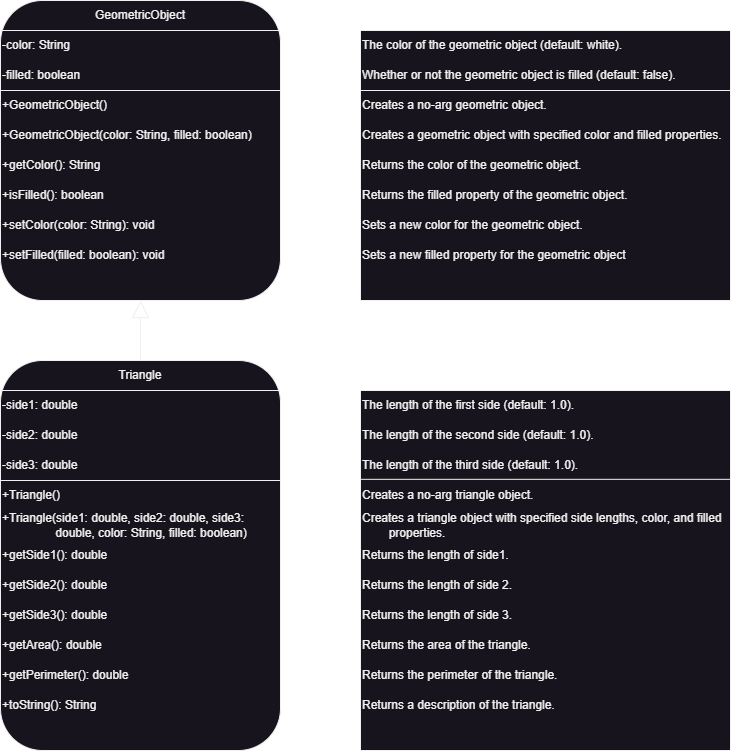

The diagram above was exported from draw.io. Its source (the exported page's mxGraphModel, read from the mxfile embedded in the PNG):
<mxGraphModel dx="792" dy="820" grid="1" gridSize="10" guides="1" tooltips="1" connect="1" arrows="1" fold="1" page="1" pageScale="1" pageWidth="827" pageHeight="1169" math="0" shadow="0">
  <root>
    <mxCell id="WIyWlLk6GJQsqaUBKTNV-0" />
    <mxCell id="WIyWlLk6GJQsqaUBKTNV-1" parent="WIyWlLk6GJQsqaUBKTNV-0" />
    <mxCell id="KmUxpeZG_5b6WhO8pGC3-0" value="" style="rounded=1;whiteSpace=wrap;html=1;" parent="WIyWlLk6GJQsqaUBKTNV-1" vertex="1">
      <mxGeometry x="40" y="20" width="280" height="300" as="geometry" />
    </mxCell>
    <mxCell id="KmUxpeZG_5b6WhO8pGC3-1" value="" style="rounded=1;whiteSpace=wrap;html=1;" parent="WIyWlLk6GJQsqaUBKTNV-1" vertex="1">
      <mxGeometry x="40" y="380" width="280" height="390" as="geometry" />
    </mxCell>
    <mxCell id="KmUxpeZG_5b6WhO8pGC3-5" value="GeometricObject" style="text;html=1;strokeColor=none;fillColor=none;align=center;verticalAlign=middle;whiteSpace=wrap;rounded=0;" parent="WIyWlLk6GJQsqaUBKTNV-1" vertex="1">
      <mxGeometry x="40" y="20" width="280" height="30" as="geometry" />
    </mxCell>
    <mxCell id="ekqu0vuscLDMtditwNNo-0" style="edgeStyle=orthogonalEdgeStyle;rounded=0;orthogonalLoop=1;jettySize=auto;html=1;exitX=0.5;exitY=0;exitDx=0;exitDy=0;entryX=0.5;entryY=1;entryDx=0;entryDy=0;endArrow=block;endFill=0;endSize=15;" edge="1" parent="WIyWlLk6GJQsqaUBKTNV-1" source="KmUxpeZG_5b6WhO8pGC3-6" target="KmUxpeZG_5b6WhO8pGC3-0">
      <mxGeometry relative="1" as="geometry" />
    </mxCell>
    <mxCell id="KmUxpeZG_5b6WhO8pGC3-6" value="Triangle" style="text;html=1;strokeColor=none;fillColor=none;align=center;verticalAlign=middle;whiteSpace=wrap;rounded=0;" parent="WIyWlLk6GJQsqaUBKTNV-1" vertex="1">
      <mxGeometry x="40" y="380" width="280" height="30" as="geometry" />
    </mxCell>
    <mxCell id="KmUxpeZG_5b6WhO8pGC3-7" value="" style="endArrow=none;html=1;rounded=0;entryX=1;entryY=1;entryDx=0;entryDy=0;exitX=0;exitY=1;exitDx=0;exitDy=0;" parent="WIyWlLk6GJQsqaUBKTNV-1" source="KmUxpeZG_5b6WhO8pGC3-5" target="KmUxpeZG_5b6WhO8pGC3-5" edge="1">
      <mxGeometry width="50" height="50" relative="1" as="geometry">
        <mxPoint x="390" y="390" as="sourcePoint" />
        <mxPoint x="440" y="340" as="targetPoint" />
      </mxGeometry>
    </mxCell>
    <mxCell id="KmUxpeZG_5b6WhO8pGC3-8" value="" style="endArrow=none;html=1;rounded=0;exitX=0;exitY=1;exitDx=0;exitDy=0;entryX=1;entryY=1;entryDx=0;entryDy=0;" parent="WIyWlLk6GJQsqaUBKTNV-1" source="KmUxpeZG_5b6WhO8pGC3-6" target="KmUxpeZG_5b6WhO8pGC3-6" edge="1">
      <mxGeometry width="50" height="50" relative="1" as="geometry">
        <mxPoint x="370" y="380" as="sourcePoint" />
        <mxPoint x="420" y="330" as="targetPoint" />
      </mxGeometry>
    </mxCell>
    <mxCell id="KmUxpeZG_5b6WhO8pGC3-9" value="-color: String" style="text;html=1;strokeColor=none;fillColor=none;align=left;verticalAlign=middle;whiteSpace=wrap;rounded=0;" parent="WIyWlLk6GJQsqaUBKTNV-1" vertex="1">
      <mxGeometry x="40" y="50" width="280" height="30" as="geometry" />
    </mxCell>
    <mxCell id="KmUxpeZG_5b6WhO8pGC3-10" value="-filled: boolean" style="text;html=1;strokeColor=none;fillColor=none;align=left;verticalAlign=middle;whiteSpace=wrap;rounded=0;" parent="WIyWlLk6GJQsqaUBKTNV-1" vertex="1">
      <mxGeometry x="40" y="80" width="280" height="30" as="geometry" />
    </mxCell>
    <mxCell id="KmUxpeZG_5b6WhO8pGC3-11" value="+setColor(color: String): void" style="text;html=1;strokeColor=none;fillColor=none;align=left;verticalAlign=middle;whiteSpace=wrap;rounded=0;" parent="WIyWlLk6GJQsqaUBKTNV-1" vertex="1">
      <mxGeometry x="40" y="230" width="280" height="30" as="geometry" />
    </mxCell>
    <mxCell id="KmUxpeZG_5b6WhO8pGC3-12" value="+getArea(): double" style="text;html=1;strokeColor=none;fillColor=none;align=left;verticalAlign=middle;whiteSpace=wrap;rounded=0;" parent="WIyWlLk6GJQsqaUBKTNV-1" vertex="1">
      <mxGeometry x="40" y="650" width="280" height="30" as="geometry" />
    </mxCell>
    <mxCell id="KmUxpeZG_5b6WhO8pGC3-13" value="+GeometricObject()" style="text;html=1;strokeColor=none;fillColor=none;align=left;verticalAlign=middle;whiteSpace=wrap;rounded=0;" parent="WIyWlLk6GJQsqaUBKTNV-1" vertex="1">
      <mxGeometry x="40" y="110" width="280" height="30" as="geometry" />
    </mxCell>
    <mxCell id="KmUxpeZG_5b6WhO8pGC3-14" value="+toString(): String" style="text;html=1;strokeColor=none;fillColor=none;align=left;verticalAlign=middle;whiteSpace=wrap;rounded=0;" parent="WIyWlLk6GJQsqaUBKTNV-1" vertex="1">
      <mxGeometry x="40" y="710" width="280" height="30" as="geometry" />
    </mxCell>
    <mxCell id="KmUxpeZG_5b6WhO8pGC3-15" value="+getSide1(): double" style="text;html=1;strokeColor=none;fillColor=none;align=left;verticalAlign=middle;whiteSpace=wrap;rounded=0;" parent="WIyWlLk6GJQsqaUBKTNV-1" vertex="1">
      <mxGeometry x="40" y="560" width="280" height="30" as="geometry" />
    </mxCell>
    <mxCell id="KmUxpeZG_5b6WhO8pGC3-16" value="+isFilled(): boolean" style="text;html=1;strokeColor=none;fillColor=none;align=left;verticalAlign=middle;whiteSpace=wrap;rounded=0;" parent="WIyWlLk6GJQsqaUBKTNV-1" vertex="1">
      <mxGeometry x="40" y="200" width="280" height="30" as="geometry" />
    </mxCell>
    <mxCell id="KmUxpeZG_5b6WhO8pGC3-17" value="+getPerimeter(): double" style="text;html=1;strokeColor=none;fillColor=none;align=left;verticalAlign=middle;whiteSpace=wrap;rounded=0;" parent="WIyWlLk6GJQsqaUBKTNV-1" vertex="1">
      <mxGeometry x="40" y="680" width="280" height="30" as="geometry" />
    </mxCell>
    <mxCell id="KmUxpeZG_5b6WhO8pGC3-18" value="+setFilled(filled: boolean): void" style="text;html=1;strokeColor=none;fillColor=none;align=left;verticalAlign=middle;whiteSpace=wrap;rounded=0;" parent="WIyWlLk6GJQsqaUBKTNV-1" vertex="1">
      <mxGeometry x="40" y="260" width="280" height="30" as="geometry" />
    </mxCell>
    <mxCell id="KmUxpeZG_5b6WhO8pGC3-19" value="+Triangle()" style="text;html=1;strokeColor=none;fillColor=none;align=left;verticalAlign=middle;whiteSpace=wrap;rounded=0;" parent="WIyWlLk6GJQsqaUBKTNV-1" vertex="1">
      <mxGeometry x="40" y="500" width="280" height="30" as="geometry" />
    </mxCell>
    <mxCell id="KmUxpeZG_5b6WhO8pGC3-20" value="-side3: double" style="text;html=1;strokeColor=none;fillColor=none;align=left;verticalAlign=middle;whiteSpace=wrap;rounded=0;" parent="WIyWlLk6GJQsqaUBKTNV-1" vertex="1">
      <mxGeometry x="40" y="470" width="280" height="30" as="geometry" />
    </mxCell>
    <mxCell id="KmUxpeZG_5b6WhO8pGC3-21" value="-side2: double" style="text;html=1;strokeColor=none;fillColor=none;align=left;verticalAlign=middle;whiteSpace=wrap;rounded=0;" parent="WIyWlLk6GJQsqaUBKTNV-1" vertex="1">
      <mxGeometry x="40" y="440" width="280" height="30" as="geometry" />
    </mxCell>
    <mxCell id="KmUxpeZG_5b6WhO8pGC3-22" value="-side1: double" style="text;html=1;strokeColor=none;fillColor=none;align=left;verticalAlign=middle;whiteSpace=wrap;rounded=0;" parent="WIyWlLk6GJQsqaUBKTNV-1" vertex="1">
      <mxGeometry x="40" y="410" width="280" height="30" as="geometry" />
    </mxCell>
    <mxCell id="KmUxpeZG_5b6WhO8pGC3-23" value="+Triangle(side1: double, side2: double, side3:&amp;nbsp;&lt;br&gt;&lt;span style=&quot;white-space: pre;&quot;&gt;&#09;&lt;/span&gt;&lt;span style=&quot;white-space: pre;&quot;&gt;&#09;&lt;/span&gt;double, color: String, filled: boolean)" style="text;html=1;strokeColor=none;fillColor=none;align=left;verticalAlign=middle;whiteSpace=wrap;rounded=0;" parent="WIyWlLk6GJQsqaUBKTNV-1" vertex="1">
      <mxGeometry x="40" y="530" width="280" height="30" as="geometry" />
    </mxCell>
    <mxCell id="KmUxpeZG_5b6WhO8pGC3-24" value="+GeometricObject(color: String, filled: boolean)" style="text;html=1;strokeColor=none;fillColor=none;align=left;verticalAlign=middle;whiteSpace=wrap;rounded=0;" parent="WIyWlLk6GJQsqaUBKTNV-1" vertex="1">
      <mxGeometry x="40" y="140" width="280" height="30" as="geometry" />
    </mxCell>
    <mxCell id="KmUxpeZG_5b6WhO8pGC3-25" value="+getColor(): String" style="text;html=1;strokeColor=none;fillColor=none;align=left;verticalAlign=middle;whiteSpace=wrap;rounded=0;" parent="WIyWlLk6GJQsqaUBKTNV-1" vertex="1">
      <mxGeometry x="40" y="170" width="280" height="30" as="geometry" />
    </mxCell>
    <mxCell id="KmUxpeZG_5b6WhO8pGC3-26" value="" style="endArrow=none;html=1;rounded=0;exitX=0;exitY=1;exitDx=0;exitDy=0;entryX=1;entryY=1;entryDx=0;entryDy=0;" parent="WIyWlLk6GJQsqaUBKTNV-1" source="KmUxpeZG_5b6WhO8pGC3-10" target="KmUxpeZG_5b6WhO8pGC3-10" edge="1">
      <mxGeometry width="50" height="50" relative="1" as="geometry">
        <mxPoint x="150" y="290" as="sourcePoint" />
        <mxPoint x="200" y="240" as="targetPoint" />
      </mxGeometry>
    </mxCell>
    <mxCell id="KmUxpeZG_5b6WhO8pGC3-27" value="" style="endArrow=none;html=1;rounded=0;entryX=1;entryY=1;entryDx=0;entryDy=0;exitX=0;exitY=0;exitDx=0;exitDy=0;" parent="WIyWlLk6GJQsqaUBKTNV-1" source="KmUxpeZG_5b6WhO8pGC3-35" target="KmUxpeZG_5b6WhO8pGC3-34" edge="1">
      <mxGeometry width="50" height="50" relative="1" as="geometry">
        <mxPoint x="330" y="440" as="sourcePoint" />
        <mxPoint x="380" y="390" as="targetPoint" />
      </mxGeometry>
    </mxCell>
    <mxCell id="KmUxpeZG_5b6WhO8pGC3-28" value="" style="endArrow=none;html=1;rounded=0;entryX=1;entryY=1;entryDx=0;entryDy=0;exitX=0;exitY=1;exitDx=0;exitDy=0;" parent="WIyWlLk6GJQsqaUBKTNV-1" source="KmUxpeZG_5b6WhO8pGC3-20" target="KmUxpeZG_5b6WhO8pGC3-20" edge="1">
      <mxGeometry width="50" height="50" relative="1" as="geometry">
        <mxPoint x="370" y="390" as="sourcePoint" />
        <mxPoint x="420" y="340" as="targetPoint" />
      </mxGeometry>
    </mxCell>
    <mxCell id="KmUxpeZG_5b6WhO8pGC3-30" value="+getSide2(): double" style="text;html=1;strokeColor=none;fillColor=none;align=left;verticalAlign=middle;whiteSpace=wrap;rounded=0;" parent="WIyWlLk6GJQsqaUBKTNV-1" vertex="1">
      <mxGeometry x="40" y="590" width="280" height="30" as="geometry" />
    </mxCell>
    <mxCell id="KmUxpeZG_5b6WhO8pGC3-31" value="+getSide3(): double" style="text;html=1;strokeColor=none;fillColor=none;align=left;verticalAlign=middle;whiteSpace=wrap;rounded=0;" parent="WIyWlLk6GJQsqaUBKTNV-1" vertex="1">
      <mxGeometry x="40" y="620" width="280" height="30" as="geometry" />
    </mxCell>
    <mxCell id="KmUxpeZG_5b6WhO8pGC3-32" value="" style="rounded=0;whiteSpace=wrap;html=1;" parent="WIyWlLk6GJQsqaUBKTNV-1" vertex="1">
      <mxGeometry x="400" y="50" width="370" height="270" as="geometry" />
    </mxCell>
    <mxCell id="KmUxpeZG_5b6WhO8pGC3-33" value="" style="rounded=0;whiteSpace=wrap;html=1;" parent="WIyWlLk6GJQsqaUBKTNV-1" vertex="1">
      <mxGeometry x="400" y="410" width="370" height="360" as="geometry" />
    </mxCell>
    <mxCell id="KmUxpeZG_5b6WhO8pGC3-34" value="The color of the geometric object (default: white)." style="text;html=1;strokeColor=none;fillColor=none;align=left;verticalAlign=middle;whiteSpace=wrap;rounded=0;" parent="WIyWlLk6GJQsqaUBKTNV-1" vertex="1">
      <mxGeometry x="400" y="50" width="370" height="30" as="geometry" />
    </mxCell>
    <mxCell id="KmUxpeZG_5b6WhO8pGC3-35" value="Whether or not the geometric object is filled (default: false)." style="text;html=1;strokeColor=none;fillColor=none;align=left;verticalAlign=middle;whiteSpace=wrap;rounded=0;" parent="WIyWlLk6GJQsqaUBKTNV-1" vertex="1">
      <mxGeometry x="400" y="80" width="370" height="30" as="geometry" />
    </mxCell>
    <mxCell id="KmUxpeZG_5b6WhO8pGC3-36" value="Creates a no-arg geometric object." style="text;html=1;strokeColor=none;fillColor=none;align=left;verticalAlign=middle;whiteSpace=wrap;rounded=0;" parent="WIyWlLk6GJQsqaUBKTNV-1" vertex="1">
      <mxGeometry x="400" y="110" width="370" height="30" as="geometry" />
    </mxCell>
    <mxCell id="KmUxpeZG_5b6WhO8pGC3-37" value="Creates a geometric object with specified color and filled properties." style="text;html=1;strokeColor=none;fillColor=none;align=left;verticalAlign=middle;whiteSpace=wrap;rounded=0;" parent="WIyWlLk6GJQsqaUBKTNV-1" vertex="1">
      <mxGeometry x="400" y="140" width="370" height="30" as="geometry" />
    </mxCell>
    <mxCell id="KmUxpeZG_5b6WhO8pGC3-38" value="Returns the color of the geometric object." style="text;html=1;strokeColor=none;fillColor=none;align=left;verticalAlign=middle;whiteSpace=wrap;rounded=0;" parent="WIyWlLk6GJQsqaUBKTNV-1" vertex="1">
      <mxGeometry x="400" y="170" width="370" height="30" as="geometry" />
    </mxCell>
    <mxCell id="KmUxpeZG_5b6WhO8pGC3-39" value="Returns the filled property of the geometric object." style="text;html=1;strokeColor=none;fillColor=none;align=left;verticalAlign=middle;whiteSpace=wrap;rounded=0;" parent="WIyWlLk6GJQsqaUBKTNV-1" vertex="1">
      <mxGeometry x="400" y="200" width="370" height="30" as="geometry" />
    </mxCell>
    <mxCell id="KmUxpeZG_5b6WhO8pGC3-40" value="Sets a new color for the geometric object." style="text;html=1;strokeColor=none;fillColor=none;align=left;verticalAlign=middle;whiteSpace=wrap;rounded=0;" parent="WIyWlLk6GJQsqaUBKTNV-1" vertex="1">
      <mxGeometry x="400" y="230" width="370" height="30" as="geometry" />
    </mxCell>
    <mxCell id="KmUxpeZG_5b6WhO8pGC3-41" value="Sets a new filled property for the geometric object" style="text;html=1;strokeColor=none;fillColor=none;align=left;verticalAlign=middle;whiteSpace=wrap;rounded=0;" parent="WIyWlLk6GJQsqaUBKTNV-1" vertex="1">
      <mxGeometry x="400" y="260" width="370" height="30" as="geometry" />
    </mxCell>
    <mxCell id="KmUxpeZG_5b6WhO8pGC3-42" value="The length of the first side (default: 1.0)." style="text;html=1;strokeColor=none;fillColor=none;align=left;verticalAlign=middle;whiteSpace=wrap;rounded=0;" parent="WIyWlLk6GJQsqaUBKTNV-1" vertex="1">
      <mxGeometry x="400" y="410" width="370" height="30" as="geometry" />
    </mxCell>
    <mxCell id="KmUxpeZG_5b6WhO8pGC3-43" value="The length of the second side (default: 1.0)." style="text;html=1;strokeColor=none;fillColor=none;align=left;verticalAlign=middle;whiteSpace=wrap;rounded=0;" parent="WIyWlLk6GJQsqaUBKTNV-1" vertex="1">
      <mxGeometry x="400" y="440" width="370" height="30" as="geometry" />
    </mxCell>
    <mxCell id="KmUxpeZG_5b6WhO8pGC3-44" value="The length of the third side (default: 1.0)." style="text;html=1;strokeColor=none;fillColor=none;align=left;verticalAlign=middle;whiteSpace=wrap;rounded=0;" parent="WIyWlLk6GJQsqaUBKTNV-1" vertex="1">
      <mxGeometry x="400" y="470" width="370" height="30" as="geometry" />
    </mxCell>
    <mxCell id="KmUxpeZG_5b6WhO8pGC3-45" value="Creates a no-arg triangle object." style="text;html=1;strokeColor=none;fillColor=none;align=left;verticalAlign=middle;whiteSpace=wrap;rounded=0;" parent="WIyWlLk6GJQsqaUBKTNV-1" vertex="1">
      <mxGeometry x="400" y="500" width="370" height="30" as="geometry" />
    </mxCell>
    <mxCell id="KmUxpeZG_5b6WhO8pGC3-46" value="Creates a triangle object with specified side lengths, color, and filled&amp;nbsp;&lt;br&gt;&lt;span style=&quot;white-space: pre;&quot;&gt;&#09;&lt;/span&gt;properties." style="text;html=1;strokeColor=none;fillColor=none;align=left;verticalAlign=middle;whiteSpace=wrap;rounded=0;" parent="WIyWlLk6GJQsqaUBKTNV-1" vertex="1">
      <mxGeometry x="400" y="530" width="370" height="30" as="geometry" />
    </mxCell>
    <mxCell id="KmUxpeZG_5b6WhO8pGC3-47" value="Returns the length of side1." style="text;html=1;strokeColor=none;fillColor=none;align=left;verticalAlign=middle;whiteSpace=wrap;rounded=0;" parent="WIyWlLk6GJQsqaUBKTNV-1" vertex="1">
      <mxGeometry x="400" y="560" width="370" height="30" as="geometry" />
    </mxCell>
    <mxCell id="KmUxpeZG_5b6WhO8pGC3-48" value="Returns the length of side 2." style="text;html=1;strokeColor=none;fillColor=none;align=left;verticalAlign=middle;whiteSpace=wrap;rounded=0;" parent="WIyWlLk6GJQsqaUBKTNV-1" vertex="1">
      <mxGeometry x="400" y="590" width="370" height="30" as="geometry" />
    </mxCell>
    <mxCell id="KmUxpeZG_5b6WhO8pGC3-49" value="Returns the length of side 3." style="text;html=1;strokeColor=none;fillColor=none;align=left;verticalAlign=middle;whiteSpace=wrap;rounded=0;" parent="WIyWlLk6GJQsqaUBKTNV-1" vertex="1">
      <mxGeometry x="400" y="620" width="370" height="30" as="geometry" />
    </mxCell>
    <mxCell id="KmUxpeZG_5b6WhO8pGC3-50" value="Returns the area of the triangle." style="text;html=1;strokeColor=none;fillColor=none;align=left;verticalAlign=middle;whiteSpace=wrap;rounded=0;" parent="WIyWlLk6GJQsqaUBKTNV-1" vertex="1">
      <mxGeometry x="400" y="650" width="370" height="30" as="geometry" />
    </mxCell>
    <mxCell id="KmUxpeZG_5b6WhO8pGC3-51" value="Returns the perimeter of the triangle." style="text;html=1;strokeColor=none;fillColor=none;align=left;verticalAlign=middle;whiteSpace=wrap;rounded=0;" parent="WIyWlLk6GJQsqaUBKTNV-1" vertex="1">
      <mxGeometry x="400" y="680" width="370" height="30" as="geometry" />
    </mxCell>
    <mxCell id="KmUxpeZG_5b6WhO8pGC3-52" value="Returns a description of the triangle." style="text;html=1;strokeColor=none;fillColor=none;align=left;verticalAlign=middle;whiteSpace=wrap;rounded=0;" parent="WIyWlLk6GJQsqaUBKTNV-1" vertex="1">
      <mxGeometry x="400" y="710" width="370" height="30" as="geometry" />
    </mxCell>
    <mxCell id="KmUxpeZG_5b6WhO8pGC3-53" value="" style="endArrow=none;html=1;rounded=0;entryX=1;entryY=1;entryDx=0;entryDy=0;exitX=0;exitY=0;exitDx=0;exitDy=0;" parent="WIyWlLk6GJQsqaUBKTNV-1" edge="1">
      <mxGeometry width="50" height="50" relative="1" as="geometry">
        <mxPoint x="400" y="498.82" as="sourcePoint" />
        <mxPoint x="770" y="498.82" as="targetPoint" />
      </mxGeometry>
    </mxCell>
    <mxCell id="KmUxpeZG_5b6WhO8pGC3-54" value="" style="endArrow=none;html=1;rounded=0;entryX=1;entryY=1;entryDx=0;entryDy=0;exitX=0;exitY=0;exitDx=0;exitDy=0;" parent="WIyWlLk6GJQsqaUBKTNV-1" edge="1">
      <mxGeometry width="50" height="50" relative="1" as="geometry">
        <mxPoint x="400" y="110" as="sourcePoint" />
        <mxPoint x="770" y="110" as="targetPoint" />
      </mxGeometry>
    </mxCell>
  </root>
</mxGraphModel>